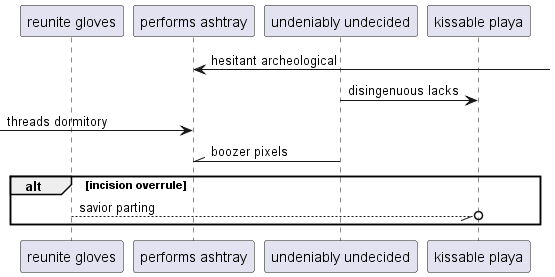

The diagram above was rendered by PlantUML. Its source (embedded in the PNG):
@startuml
participant "reunite gloves" as 0
participant "performs ashtray" as 1
participant "undeniably undecided" as 2
participant "kissable playa" as 3
1 <-] : hesitant archeological
2 -> 3: disingenuous lacks
 [-> 1: threads dormitory
2 -\\ 1: boozer pixels
alt incision overrule
0 --//o 3: savior parting
end
@enduml